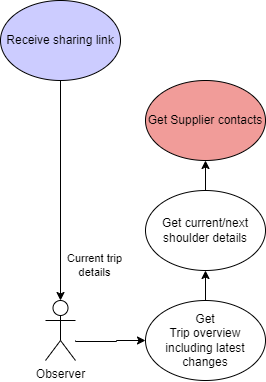

The diagram above was exported from draw.io. Its source (the exported page's mxGraphModel, read from the mxfile embedded in the PNG):
<mxGraphModel dx="1276" dy="606" grid="1" gridSize="10" guides="1" tooltips="1" connect="1" arrows="1" fold="1" page="1" pageScale="1" pageWidth="827" pageHeight="1169" math="0" shadow="0">
  <root>
    <mxCell id="THurTUu9YFswJP0eUjxy-0" />
    <mxCell id="THurTUu9YFswJP0eUjxy-1" parent="THurTUu9YFswJP0eUjxy-0" />
    <mxCell id="THurTUu9YFswJP0eUjxy-2" style="edgeStyle=orthogonalEdgeStyle;rounded=0;orthogonalLoop=1;jettySize=auto;html=1;entryX=0;entryY=0.5;entryDx=0;entryDy=0;" parent="THurTUu9YFswJP0eUjxy-1" target="THurTUu9YFswJP0eUjxy-9" edge="1">
      <mxGeometry relative="1" as="geometry">
        <mxPoint x="270" y="580" as="sourcePoint" />
        <Array as="points">
          <mxPoint x="270" y="581" />
          <mxPoint x="311" y="581" />
          <mxPoint x="311" y="580" />
        </Array>
      </mxGeometry>
    </mxCell>
    <mxCell id="THurTUu9YFswJP0eUjxy-3" value="Current trip &lt;br&gt;details" style="edgeLabel;html=1;align=center;verticalAlign=middle;resizable=0;points=[];" parent="THurTUu9YFswJP0eUjxy-2" vertex="1" connectable="0">
      <mxGeometry x="-0.4633" y="2" relative="1" as="geometry">
        <mxPoint y="-75" as="offset" />
      </mxGeometry>
    </mxCell>
    <mxCell id="THurTUu9YFswJP0eUjxy-5" value="Observer" style="shape=umlActor;verticalLabelPosition=bottom;verticalAlign=top;html=1;outlineConnect=0;" parent="THurTUu9YFswJP0eUjxy-1" vertex="1">
      <mxGeometry x="240" y="540" width="30" height="60" as="geometry" />
    </mxCell>
    <mxCell id="THurTUu9YFswJP0eUjxy-6" style="edgeStyle=orthogonalEdgeStyle;rounded=0;orthogonalLoop=1;jettySize=auto;html=1;entryX=0.5;entryY=1;entryDx=0;entryDy=0;" parent="THurTUu9YFswJP0eUjxy-1" source="THurTUu9YFswJP0eUjxy-9" target="THurTUu9YFswJP0eUjxy-21" edge="1">
      <mxGeometry relative="1" as="geometry">
        <mxPoint x="370" y="550" as="sourcePoint" />
        <mxPoint x="520" y="490" as="targetPoint" />
        <Array as="points" />
      </mxGeometry>
    </mxCell>
    <UserObject label="Get&lt;br&gt;Trip overview including latest changes" link="https://github.com/Orry/CloudeneersArchKata2023/blob/%236-UseCases/diagrams/UseCase.drawio" linkTarget="_blank" id="THurTUu9YFswJP0eUjxy-9">
      <mxCell style="ellipse;whiteSpace=wrap;html=1;" parent="THurTUu9YFswJP0eUjxy-1" vertex="1">
        <mxGeometry x="340" y="540" width="120" height="80" as="geometry" />
      </mxCell>
    </UserObject>
    <mxCell id="THurTUu9YFswJP0eUjxy-19" value="" style="edgeStyle=orthogonalEdgeStyle;rounded=0;orthogonalLoop=1;jettySize=auto;html=1;" parent="THurTUu9YFswJP0eUjxy-1" source="THurTUu9YFswJP0eUjxy-21" target="THurTUu9YFswJP0eUjxy-27" edge="1">
      <mxGeometry relative="1" as="geometry" />
    </mxCell>
    <mxCell id="THurTUu9YFswJP0eUjxy-21" value="Get current/next shoulder details" style="ellipse;whiteSpace=wrap;html=1;" parent="THurTUu9YFswJP0eUjxy-1" vertex="1">
      <mxGeometry x="340" y="430" width="120" height="80" as="geometry" />
    </mxCell>
    <mxCell id="THurTUu9YFswJP0eUjxy-27" value="Get Supplier contacts" style="ellipse;whiteSpace=wrap;html=1;fillColor=#F19C99;" parent="THurTUu9YFswJP0eUjxy-1" vertex="1">
      <mxGeometry x="340" y="320" width="120" height="80" as="geometry" />
    </mxCell>
    <mxCell id="LnBsILqlxZah3kl1M4gz-1" style="edgeStyle=orthogonalEdgeStyle;rounded=0;orthogonalLoop=1;jettySize=auto;html=1;" parent="THurTUu9YFswJP0eUjxy-1" source="LnBsILqlxZah3kl1M4gz-0" target="THurTUu9YFswJP0eUjxy-5" edge="1">
      <mxGeometry relative="1" as="geometry" />
    </mxCell>
    <UserObject label="Receive sharing link" link="https://github.com/Orry/CloudeneersArchKata2023/blob/%236-UseCases/diagrams/UseCase.drawio" linkTarget="_blank" id="LnBsILqlxZah3kl1M4gz-0">
      <mxCell style="ellipse;whiteSpace=wrap;html=1;fillColor=#CCCCFF;" parent="THurTUu9YFswJP0eUjxy-1" vertex="1">
        <mxGeometry x="195" y="240" width="120" height="80" as="geometry" />
      </mxCell>
    </UserObject>
  </root>
</mxGraphModel>